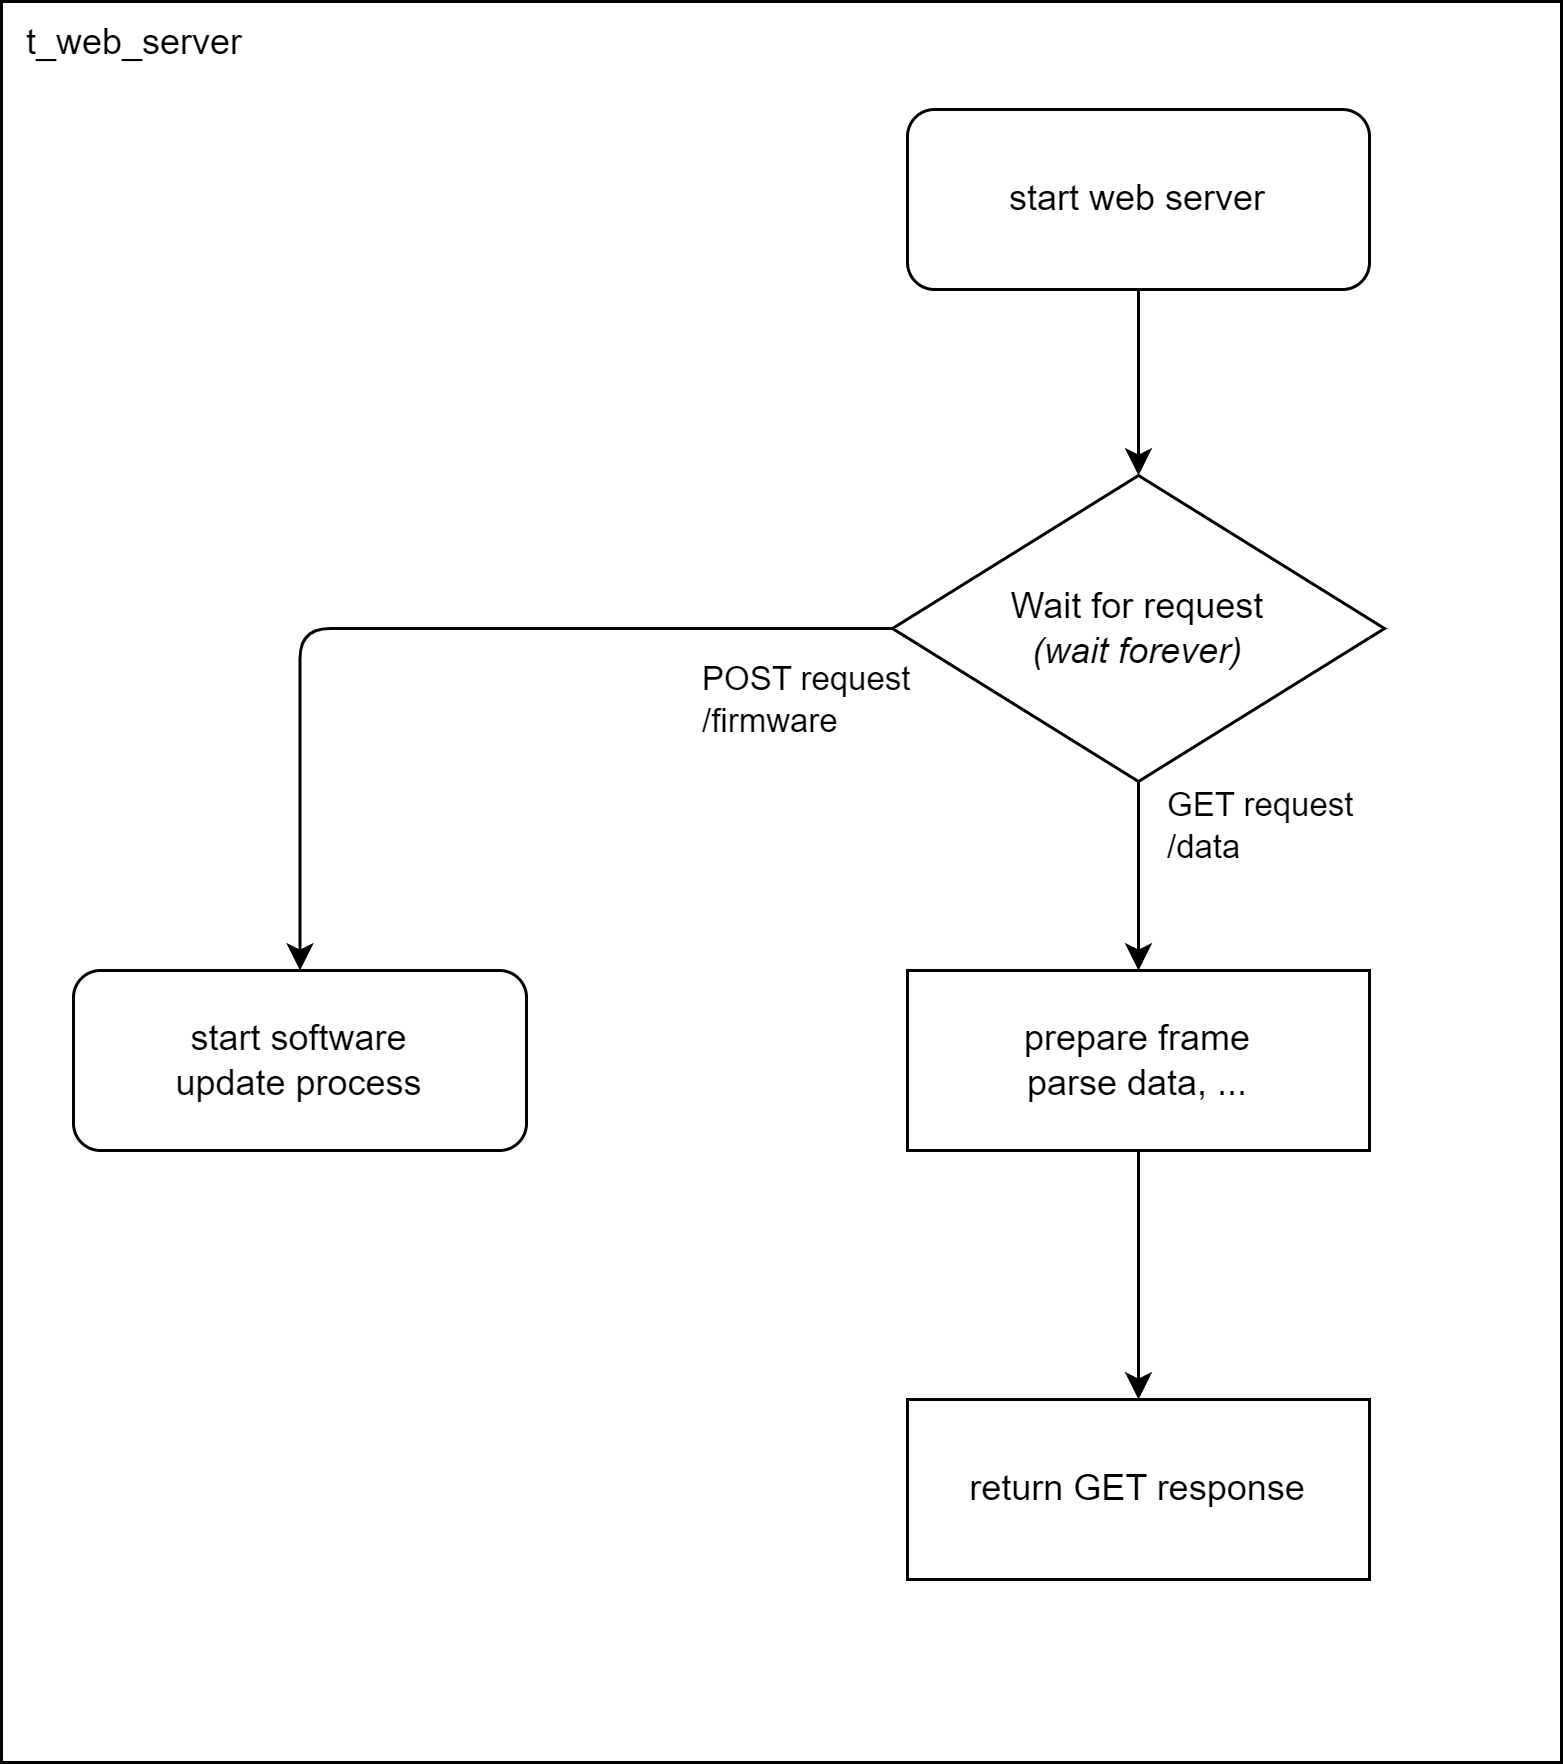

The diagram above was exported from draw.io. Its source (the exported page's mxGraphModel, read from the mxfile embedded in the PNG):
<mxGraphModel dx="4478" dy="1939" grid="0" gridSize="10" guides="1" tooltips="1" connect="1" arrows="1" fold="1" page="0" pageScale="1" pageWidth="1600" pageHeight="1200" math="0" shadow="0">
  <root>
    <mxCell id="0" />
    <mxCell id="1" parent="0" />
    <mxCell id="262" value="&amp;nbsp; t_web_server" style="rounded=0;whiteSpace=wrap;html=1;align=left;verticalAlign=top;" parent="1" vertex="1">
      <mxGeometry x="-3152" y="-661" width="520" height="587" as="geometry" />
    </mxCell>
    <mxCell id="241" style="edgeStyle=none;html=1;exitX=0.5;exitY=1;exitDx=0;exitDy=0;entryX=0.5;entryY=0;entryDx=0;entryDy=0;" parent="1" source="224" target="239" edge="1">
      <mxGeometry relative="1" as="geometry" />
    </mxCell>
    <mxCell id="224" value="start web server" style="rounded=1;whiteSpace=wrap;html=1;flipV=1;flipH=1;" parent="1" vertex="1">
      <mxGeometry x="-2850" y="-625" width="154" height="60" as="geometry" />
    </mxCell>
    <mxCell id="238" style="edgeStyle=none;html=1;exitX=0.5;exitY=1;exitDx=0;exitDy=0;" parent="1" source="234" target="235" edge="1">
      <mxGeometry relative="1" as="geometry" />
    </mxCell>
    <mxCell id="234" value="prepare frame&lt;div&gt;parse data, ...&lt;/div&gt;" style="rounded=0;whiteSpace=wrap;html=1;flipV=1;flipH=1;" parent="1" vertex="1">
      <mxGeometry x="-2850" y="-338" width="154" height="60" as="geometry" />
    </mxCell>
    <mxCell id="235" value="return GET response" style="rounded=0;whiteSpace=wrap;html=1;flipV=0;flipH=1;" parent="1" vertex="1">
      <mxGeometry x="-2850" y="-195" width="154" height="60" as="geometry" />
    </mxCell>
    <mxCell id="240" style="edgeStyle=none;html=1;exitX=0.5;exitY=1;exitDx=0;exitDy=0;entryX=0.5;entryY=0;entryDx=0;entryDy=0;" parent="1" source="239" target="234" edge="1">
      <mxGeometry relative="1" as="geometry" />
    </mxCell>
    <mxCell id="242" value="GET request&lt;div&gt;/data&lt;/div&gt;" style="edgeLabel;html=1;align=left;verticalAlign=middle;resizable=0;points=[];" parent="240" vertex="1" connectable="0">
      <mxGeometry x="-0.4079" relative="1" as="geometry">
        <mxPoint x="8" y="-5" as="offset" />
      </mxGeometry>
    </mxCell>
    <mxCell id="245" style="edgeStyle=orthogonalEdgeStyle;html=1;exitX=0;exitY=0.5;exitDx=0;exitDy=0;entryX=0.5;entryY=0;entryDx=0;entryDy=0;" parent="1" source="239" target="244" edge="1">
      <mxGeometry relative="1" as="geometry" />
    </mxCell>
    <mxCell id="246" value="POST request&lt;div&gt;/firmware&lt;/div&gt;" style="edgeLabel;html=1;align=left;verticalAlign=middle;resizable=0;points=[];" parent="245" vertex="1" connectable="0">
      <mxGeometry x="-0.4953" y="-2" relative="1" as="geometry">
        <mxPoint x="14" y="25" as="offset" />
      </mxGeometry>
    </mxCell>
    <mxCell id="239" value="Wait for request&lt;div&gt;&lt;i&gt;(wait forever)&lt;/i&gt;&lt;/div&gt;" style="rhombus;whiteSpace=wrap;html=1;" parent="1" vertex="1">
      <mxGeometry x="-2855" y="-503" width="164" height="102" as="geometry" />
    </mxCell>
    <mxCell id="244" value="start software&lt;br&gt;update process" style="rounded=1;whiteSpace=wrap;html=1;" parent="1" vertex="1">
      <mxGeometry x="-3128" y="-338" width="151" height="60" as="geometry" />
    </mxCell>
    <mxCell id="287" style="edgeStyle=orthogonalEdgeStyle;html=1;exitX=0.5;exitY=1;exitDx=0;exitDy=0;entryX=0.5;entryY=1;entryDx=0;entryDy=0;" parent="1" edge="1">
      <mxGeometry relative="1" as="geometry">
        <Array as="points">
          <mxPoint x="-3075" y="-695" />
          <mxPoint x="-2733" y="-695" />
        </Array>
        <mxPoint x="-2733" y="-780" as="targetPoint" />
      </mxGeometry>
    </mxCell>
  </root>
</mxGraphModel>